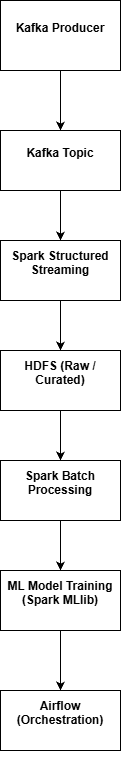

The diagram above was exported from draw.io. Its source (the exported page's mxGraphModel, read from the mxfile embedded in the PNG):
<mxGraphModel dx="786" dy="417" grid="1" gridSize="10" guides="1" tooltips="1" connect="1" arrows="1" fold="1" page="1" pageScale="1" pageWidth="850" pageHeight="1100" math="0" shadow="0">
  <root>
    <mxCell id="0" />
    <mxCell id="1" parent="0" />
    <mxCell id="530B2wo3TTmZHeQjhj8t-1" parent="1" style="rounded=0;whiteSpace=wrap;html=1;fontStyle=1" value="&#10;Kafka Producer&#10;&#10;" vertex="1">
      <mxGeometry height="70" width="120" x="330" y="140" as="geometry" />
    </mxCell>
    <mxCell id="530B2wo3TTmZHeQjhj8t-2" edge="1" parent="1" source="530B2wo3TTmZHeQjhj8t-1" style="endArrow=classic;html=1;rounded=0;exitX=0.5;exitY=1;exitDx=0;exitDy=0;" value="">
      <mxGeometry height="50" relative="1" width="50" as="geometry">
        <Array as="points">
          <mxPoint x="390" y="250" />
        </Array>
        <mxPoint x="390" y="220" as="sourcePoint" />
        <mxPoint x="390" y="270" as="targetPoint" />
      </mxGeometry>
    </mxCell>
    <mxCell id="530B2wo3TTmZHeQjhj8t-3" parent="1" style="rounded=0;whiteSpace=wrap;html=1;fontStyle=1" value="&#10;Kafka Topic&#10;&#10;" vertex="1">
      <mxGeometry height="60" width="120" x="330" y="270" as="geometry" />
    </mxCell>
    <mxCell id="530B2wo3TTmZHeQjhj8t-4" edge="1" parent="1" source="530B2wo3TTmZHeQjhj8t-3" style="endArrow=classic;html=1;rounded=0;exitX=0.5;exitY=1;exitDx=0;exitDy=0;" value="">
      <mxGeometry height="50" relative="1" width="50" as="geometry">
        <Array as="points">
          <mxPoint x="390" y="370" />
        </Array>
        <mxPoint x="390" y="370" as="sourcePoint" />
        <mxPoint x="390" y="380" as="targetPoint" />
      </mxGeometry>
    </mxCell>
    <mxCell id="530B2wo3TTmZHeQjhj8t-5" parent="1" style="rounded=0;whiteSpace=wrap;html=1;fontStyle=1" value="&#10;Spark Structured Streaming&#10;&#10;" vertex="1">
      <mxGeometry height="60" width="120" x="330" y="380" as="geometry" />
    </mxCell>
    <mxCell id="530B2wo3TTmZHeQjhj8t-10" edge="1" parent="1" source="530B2wo3TTmZHeQjhj8t-5" style="endArrow=classic;html=1;rounded=0;exitX=0.5;exitY=1;exitDx=0;exitDy=0;" value="">
      <mxGeometry height="50" relative="1" width="50" as="geometry">
        <mxPoint x="360" y="500" as="sourcePoint" />
        <mxPoint x="390" y="490" as="targetPoint" />
      </mxGeometry>
    </mxCell>
    <mxCell id="530B2wo3TTmZHeQjhj8t-11" parent="1" style="rounded=0;whiteSpace=wrap;html=1;fontStyle=1" value="&#10;HDFS (Raw / Curated)&#10;&#10;" vertex="1">
      <mxGeometry height="60" width="120" x="330" y="490" as="geometry" />
    </mxCell>
    <mxCell id="530B2wo3TTmZHeQjhj8t-12" edge="1" parent="1" source="530B2wo3TTmZHeQjhj8t-11" style="edgeStyle=none;orthogonalLoop=1;jettySize=auto;html=1;rounded=0;exitX=0.5;exitY=1;exitDx=0;exitDy=0;" value="">
      <mxGeometry relative="1" width="100" as="geometry">
        <Array as="points" />
        <mxPoint x="370" y="580" as="sourcePoint" />
        <mxPoint x="390" y="600" as="targetPoint" />
      </mxGeometry>
    </mxCell>
    <mxCell id="530B2wo3TTmZHeQjhj8t-13" parent="1" style="rounded=0;whiteSpace=wrap;html=1;fontStyle=1" value="&#10;Spark Batch Processing&#10;&#10;" vertex="1">
      <mxGeometry height="60" width="120" x="330" y="600" as="geometry" />
    </mxCell>
    <mxCell id="530B2wo3TTmZHeQjhj8t-14" edge="1" parent="1" source="530B2wo3TTmZHeQjhj8t-13" style="edgeStyle=none;orthogonalLoop=1;jettySize=auto;html=1;rounded=0;exitX=0.5;exitY=1;exitDx=0;exitDy=0;" value="">
      <mxGeometry relative="1" width="100" as="geometry">
        <Array as="points" />
        <mxPoint x="340" y="680" as="sourcePoint" />
        <mxPoint x="390" y="710" as="targetPoint" />
      </mxGeometry>
    </mxCell>
    <mxCell id="530B2wo3TTmZHeQjhj8t-15" parent="1" style="rounded=0;whiteSpace=wrap;html=1;fontStyle=1" value="&#10;ML Model Training (Spark MLlib)&#10;&#10;" vertex="1">
      <mxGeometry height="60" width="120" x="330" y="710" as="geometry" />
    </mxCell>
    <mxCell id="530B2wo3TTmZHeQjhj8t-16" edge="1" parent="1" source="530B2wo3TTmZHeQjhj8t-15" style="edgeStyle=none;orthogonalLoop=1;jettySize=auto;html=1;rounded=0;exitX=0.5;exitY=1;exitDx=0;exitDy=0;" value="">
      <mxGeometry relative="1" width="100" as="geometry">
        <Array as="points" />
        <mxPoint x="380" y="780" as="sourcePoint" />
        <mxPoint x="390" y="830" as="targetPoint" />
      </mxGeometry>
    </mxCell>
    <mxCell id="530B2wo3TTmZHeQjhj8t-18" parent="1" style="rounded=0;whiteSpace=wrap;html=1;fontStyle=1" value="&#10;Airflow (Orchestration)&#10;&#10;" vertex="1">
      <mxGeometry height="60" width="120" x="330" y="830" as="geometry" />
    </mxCell>
  </root>
</mxGraphModel>